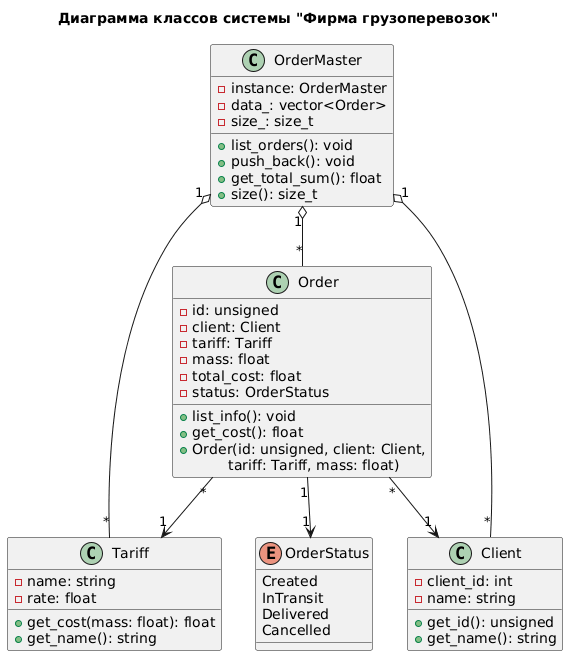

The diagram above was rendered by PlantUML. Its source (embedded in the PNG):
@startuml
title Диаграмма классов системы "Фирма грузоперевозок"

enum OrderStatus {
    Created
    InTransit
    Delivered
    Cancelled
}

class Tariff {
    - name: string
    - rate: float
    + get_cost(mass: float): float
    + get_name(): string

}

class Client {
    - client_id: int
    - name: string
    + get_id(): unsigned
    + get_name(): string
    
}

class Order {
    - id: unsigned
    - client: Client
    - tariff: Tariff
    - mass: float
    - total_cost: float
    - status: OrderStatus
    + list_info(): void
    + get_cost(): float
    + Order(id: unsigned, client: Client,
            \ttariff: Tariff, mass: float)
}

class OrderMaster {
    - instance: OrderMaster
    - data_: vector<Order>
    - size_: size_t
    + list_orders(): void
    + push_back(): void
    + get_total_sum(): float
    + size(): size_t
}

OrderMaster "1" o-- "*" Order
OrderMaster "1" o-- "*" Client
OrderMaster "1" o-- "*" Tariff
Order "*" --> "1" Client
Order "*" --> "1" Tariff
Order "1" --> "1" OrderStatus
@enduml